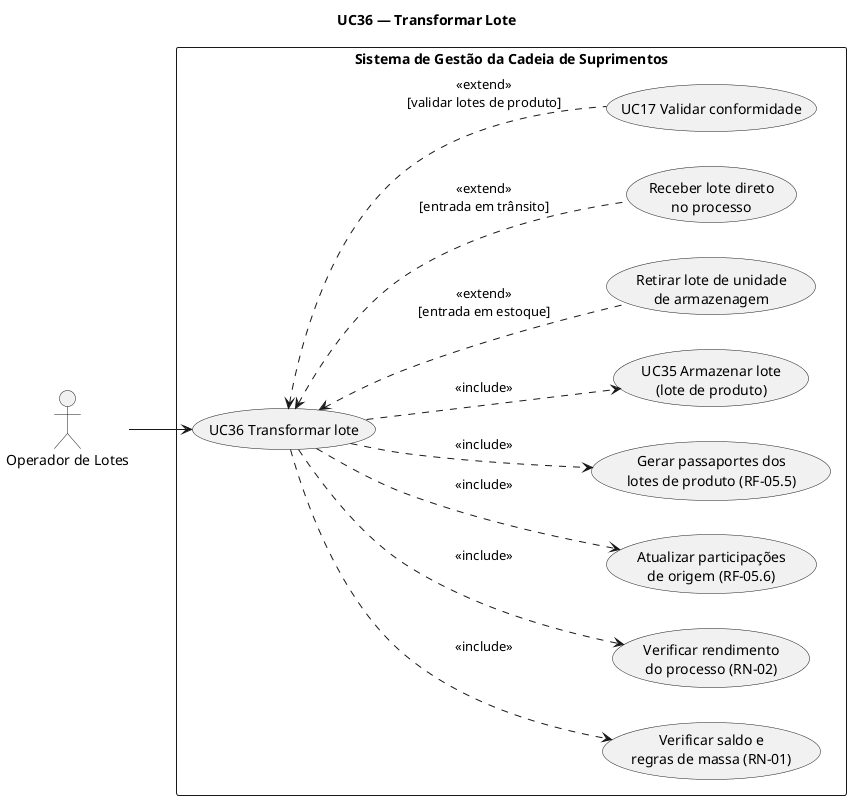

The diagram above was rendered by PlantUML. Its source (embedded in the PNG):
@startuml uc36-transformar-lote
title UC36 — Transformar Lote
left to right direction
skinparam packageStyle rectangle
skinparam shadowing false

actor "Operador de Lotes" as ope

rectangle "Sistema de Gestão da Cadeia de Suprimentos" {
  usecase "UC36 Transformar lote" as uc36
  usecase "Verificar saldo e\nregras de massa (RN-01)" as chk
  usecase "Verificar rendimento\ndo processo (RN-02)" as ren
  usecase "Atualizar participações\nde origem (RF-05.6)" as par
  usecase "Gerar passaportes dos\nlotes de produto (RF-05.5)" as pas
  usecase "UC35 Armazenar lote\n(lote de produto)" as uc35
  usecase "Retirar lote de unidade\nde armazenagem" as ret
  usecase "Receber lote direto\nno processo" as rec
  usecase "UC17 Validar conformidade" as uc17
}

ope --> uc36

uc36 ..> chk : <<include>>
uc36 ..> ren : <<include>>
uc36 ..> par : <<include>>
uc36 ..> pas : <<include>>
uc36 ..> uc35 : <<include>>
uc36 <.. ret : <<extend>>\n[entrada em estoque]
uc36 <.. rec : <<extend>>\n[entrada em trânsito]
uc36 <.. uc17 : <<extend>>\n[validar lotes de produto]
@enduml